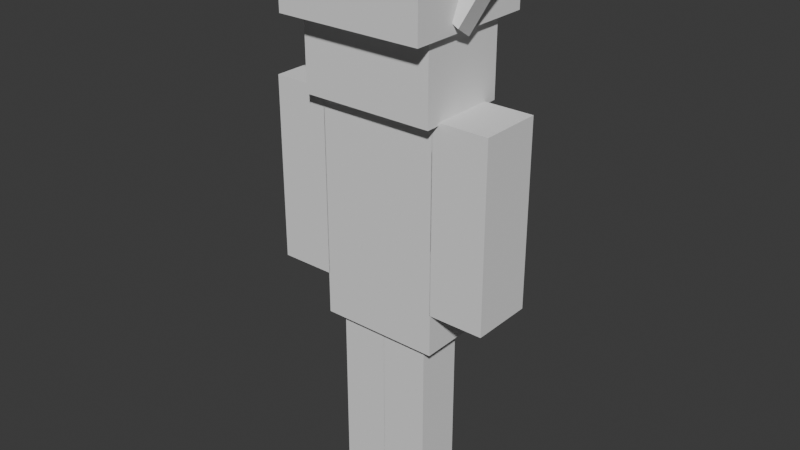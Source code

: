 # Source: yardrat.blend  (saved by Blender 5.1.30; exported with 4.5.12 LTS)
import bpy
from mathutils import Matrix  # noqa: F401  (used for matrix-valued properties, if any)

bpy.ops.wm.read_factory_settings(use_empty=True)
scene = bpy.context.scene
scene.name = 'Scene'

# ---- collections
col_collection = bpy.data.collections.new('Collection'); scene.collection.children.link(col_collection)

# ---- world
world_world = bpy.data.worlds.new('World'); scene.world = world_world
world_world.use_nodes = True; world_world.node_tree.nodes.clear()
_N = world_world.node_tree.nodes; _L = world_world.node_tree.links
n0 = _N.new('ShaderNodeOutputWorld'); n0.name = 'World Output'; n0.location = (200, 100)
n1 = _N.new('ShaderNodeBackground'); n1.name = 'Background'; n1.location = (-200, 100)
n1.inputs[0].default_value = (0.05088, 0.05088, 0.05088, 1.0)
_L.new(n1.outputs[0], n0.inputs[0])
n0.is_active_output = True
world_world.color = (0.05088, 0.05088, 0.05088)
world_world.sun_shadow_jitter_overblur = 0.0

# ---- meshes
me_cube_004 = bpy.data.meshes.new('Cube.004')
me_cube_004.from_pydata([(-0.4678, -2.03, 4.095), (-0.4678, -2.03, 6.833), (-0.4678, -1.199, 4.095), (-0.4678, -1.199, 6.833), (0.4678, -2.03, 4.095), (0.4678, -2.03, 6.833), (0.4678, -1.199, 4.095), (0.4678, -1.199, 6.833)], [], [(0, 1, 3, 2), (2, 3, 7, 6), (6, 7, 5, 4), (4, 5, 1, 0), (2, 6, 4, 0), (7, 3, 1, 5)])
_uv = me_cube_004.uv_layers.new(name='UVMap')
_uv.uv.foreach_set('vector', [0.375, 0.0, 0.625, 0.0, 0.625, 0.25, 0.375, 0.25, 0.375, 0.25, 0.625, 0.25, 0.625, 0.5, 0.375, 0.5, 0.375, 0.5, 0.625, 0.5, 0.625, 0.75, 0.375, 0.75, 0.375, 0.75, 0.625, 0.75, 0.625, 1.0, 0.375, 1.0, 0.125, 0.5, 0.375, 0.5, 0.375, 0.75, 0.125, 0.75, 0.625, 0.5, 0.875, 0.5, 0.875, 0.75, 0.625, 0.75])
me_cube_004.update()
me_cube_008 = bpy.data.meshes.new('Cube.008')
me_cube_008.from_pydata([(-0.4678, -1.211, 3.469), (-0.4678, -0.3116, 3.469), (-0.4678, -1.211, 6.833), (0.4678, -1.211, 3.469), (0.4678, -1.211, 6.833), (0.4678, -0.3116, 3.469), (0.4678, -0.3116, 6.833), (0.4678, 0.5875, 3.469), (0.4678, 0.5875, 6.833), (-0.4678, 0.5875, 3.469), (-0.4678, 0.5875, 6.833), (-0.4678, -0.3116, 6.833)], [], [(0, 2, 11, 1), (1, 5, 3, 0), (3, 4, 2, 0), (5, 6, 4, 3), (1, 9, 7, 5), (11, 6, 5, 1), (5, 7, 8, 6), (7, 9, 10, 8), (9, 1, 11, 10), (6, 8, 10, 11), (6, 11, 2, 4)])
_uv = me_cube_008.uv_layers.new(name='UVMap')
_uv.uv.foreach_set('vector', [0.375, 0.0, 0.625, 0.0, 0.625, 0.125, 0.375, 0.125, 0.125, 0.625, 0.375, 0.625, 0.375, 0.75, 0.125, 0.75, 0.375, 0.75, 0.625, 0.75, 0.625, 1.0, 0.375, 1.0, 0.375, 0.625, 0.625, 0.625, 0.625, 0.75, 0.375, 0.75, 0.125, 0.625, 0.125, 0.75, 0.375, 0.75, 0.375, 0.625, 0.625, 0.125, 0.625, 0.625, 0.375, 0.625, 0.375, 0.125, 0.375, 0.625, 0.375, 0.75, 0.625, 0.75, 0.625, 0.625, 0.375, 0.75, 0.375, 1.0, 0.625, 1.0, 0.625, 0.75, 0.375, 0.0, 0.375, 0.125, 0.625, 0.125, 0.625, 0.0, 0.625, 0.625, 0.625, 0.75, 0.875, 0.75, 0.875, 0.625, 0.625, 0.625, 0.875, 0.625, 0.875, 0.75, 0.625, 0.75])
me_cube_008.update()
me_cube_009 = bpy.data.meshes.new('Cube.009')
me_cube_009.from_pydata([(-0.6761, -1.302, 6.794), (-0.6761, -0.3116, 6.794), (-0.6761, -1.302, 8.974), (0.6761, -1.302, 6.794), (0.6761, -1.302, 8.974), (0.6761, -0.3116, 6.794), (0.6761, -0.3116, 8.974), (0.6761, 0.6792, 6.794), (0.6761, 0.6792, 8.974), (-0.6761, 0.6792, 6.794), (-0.6761, 0.6792, 8.974), (-0.6761, -0.3116, 8.974), (-1.0, -1.4, 7.906), (-1.0, -0.3116, 7.906), (-1.0, -1.4, 9.122), (1.0, -1.4, 7.906), (1.0, -1.4, 9.122), (1.0, -0.3116, 7.906), (1.0, -0.3116, 9.122), (1.0, 0.7773, 7.906), (1.0, 0.7773, 9.122), (-1.0, 0.7773, 7.906), (-1.0, 0.7773, 9.122), (-1.0, -0.3116, 9.122), (0.08354, -1.431, 7.832), (0.08354, -1.161, 7.979), (-0.3723, -1.73, 8.72), (0.3723, -1.487, 8.0), (0.3723, -1.218, 8.147), (-0.08354, -1.786, 8.888), (-0.08354, -1.517, 9.034), (-0.3723, -1.461, 8.867), (0.08354, 0.8076, 7.832), (0.08354, 0.5383, 7.979), (-0.3723, 1.107, 8.72), (0.3723, 0.8642, 8.0), (0.3723, 0.5949, 8.147), (-0.08354, 1.163, 8.888), (-0.08354, 0.894, 9.034), (-0.3723, 0.8374, 8.867)], [], [(0, 2, 11, 1), (1, 5, 3, 0), (3, 4, 2, 0), (5, 6, 4, 3), (1, 9, 7, 5), (11, 6, 5, 1), (5, 7, 8, 6), (7, 9, 10, 8), (9, 1, 11, 10), (6, 8, 10, 11), (6, 11, 2, 4), (12, 14, 23, 13), (13, 17, 15, 12), (15, 16, 14, 12), (17, 18, 16, 15), (13, 21, 19, 17), (23, 18, 17, 13), (17, 19, 20, 18), (19, 21, 22, 20), (21, 13, 23, 22), (18, 20, 22, 23), (18, 23, 14, 16), (25, 28, 27, 24), (24, 26, 31, 25), (27, 29, 26, 24), (28, 30, 29, 27), (30, 31, 26, 29), (25, 31, 30, 28), (33, 32, 35, 36), (32, 33, 39, 34), (35, 32, 34, 37), (36, 35, 37, 38), (38, 37, 34, 39), (33, 36, 38, 39)])
_uv = me_cube_009.uv_layers.new(name='UVMap')
_uv.uv.foreach_set('vector', [0.375, 0.0, 0.625, 0.0, 0.625, 0.125, 0.375, 0.125, 0.125, 0.625, 0.375, 0.625, 0.375, 0.75, 0.125, 0.75, 0.375, 0.75, 0.625, 0.75, 0.625, 1.0, 0.375, 1.0, 0.375, 0.625, 0.625, 0.625, 0.625, 0.75, 0.375, 0.75, 0.125, 0.625, 0.125, 0.75, 0.375, 0.75, 0.375, 0.625, 0.625, 0.125, 0.625, 0.625, 0.375, 0.625, 0.375, 0.125, 0.375, 0.625, 0.375, 0.75, 0.625, 0.75, 0.625, 0.625, 0.375, 0.75, 0.375, 1.0, 0.625, 1.0, 0.625, 0.75, 0.375, 0.0, 0.375, 0.125, 0.625, 0.125, 0.625, 0.0, 0.625, 0.625, 0.625, 0.75, 0.875, 0.75, 0.875, 0.625, 0.625, 0.625, 0.875, 0.625, 0.875, 0.75, 0.625, 0.75, 0.375, 0.0, 0.625, 0.0, 0.625, 0.125, 0.375, 0.125, 0.125, 0.625, 0.375, 0.625, 0.375, 0.75, 0.125, 0.75, 0.375, 0.75, 0.625, 0.75, 0.625, 1.0, 0.375, 1.0, 0.375, 0.625, 0.625, 0.625, 0.625, 0.75, 0.375, 0.75, 0.125, 0.625, 0.125, 0.75, 0.375, 0.75, 0.375, 0.625, 0.625, 0.125, 0.625, 0.625, 0.375, 0.625, 0.375, 0.125, 0.375, 0.625, 0.375, 0.75, 0.625, 0.75, 0.625, 0.625, 0.375, 0.75, 0.375, 1.0, 0.625, 1.0, 0.625, 0.75, 0.375, 0.0, 0.375, 0.125, 0.625, 0.125, 0.625, 0.0, 0.625, 0.625, 0.625, 0.75, 0.875, 0.75, 0.875, 0.625, 0.625, 0.625, 0.875, 0.625, 0.875, 0.75, 0.625, 0.75, 0.125, 0.5, 0.375, 0.5, 0.375, 0.75, 0.125, 0.75, 0.375, 0.0, 0.625, 0.0, 0.625, 0.25, 0.375, 0.25, 0.375, 0.75, 0.625, 0.75, 0.625, 1.0, 0.375, 1.0, 0.375, 0.5, 0.625, 0.5, 0.625, 0.75, 0.375, 0.75, 0.625, 0.5, 0.875, 0.5, 0.875, 0.75, 0.625, 0.75, 0.375, 0.25, 0.625, 0.25, 0.625, 0.5, 0.375, 0.5, 0.125, 0.5, 0.125, 0.75, 0.375, 0.75, 0.375, 0.5, 0.375, 0.0, 0.375, 0.25, 0.625, 0.25, 0.625, 0.0, 0.375, 0.75, 0.375, 1.0, 0.625, 1.0, 0.625, 0.75, 0.375, 0.5, 0.375, 0.75, 0.625, 0.75, 0.625, 0.5, 0.625, 0.5, 0.625, 0.75, 0.875, 0.75, 0.875, 0.5, 0.375, 0.25, 0.375, 0.5, 0.625, 0.5, 0.625, 0.25])
me_cube_009.update()
me_cube_013 = bpy.data.meshes.new('Cube.013')
me_cube_013.from_pydata([(-0.4678, 1.407, 4.095), (-0.4678, 0.5763, 4.095), (-0.4678, 1.407, 6.833), (0.4678, 1.407, 4.095), (0.4678, 0.5763, 4.095), (0.4678, 1.407, 6.833), (0.4678, 0.5763, 6.833), (-0.4678, 0.5763, 6.833)], [], [(1, 0, 3, 4), (0, 1, 7, 2), (3, 0, 2, 5), (4, 3, 5, 6), (6, 5, 2, 7), (1, 4, 6, 7)])
_uv = me_cube_013.uv_layers.new(name='UVMap')
_uv.uv.foreach_set('vector', [0.125, 0.5, 0.125, 0.75, 0.375, 0.75, 0.375, 0.5, 0.375, 0.0, 0.375, 0.25, 0.625, 0.25, 0.625, 0.0, 0.375, 0.75, 0.375, 1.0, 0.625, 1.0, 0.625, 0.75, 0.375, 0.5, 0.375, 0.75, 0.625, 0.75, 0.625, 0.5, 0.625, 0.5, 0.625, 0.75, 0.875, 0.75, 0.875, 0.5, 0.375, 0.25, 0.375, 0.5, 0.625, 0.5, 0.625, 0.25])
me_cube_013.update()
me_cube_016 = bpy.data.meshes.new('Cube.016')
me_cube_016.from_pydata([(-1.0, -1.992, -1.0), (-1.0, -1.992, 1.0), (-1.0, 0.007761, -1.0), (-1.0, 0.007761, 1.0), (1.0, -1.992, -1.0), (1.0, -1.992, 1.0), (1.0, 0.007761, -1.0), (1.0, 0.007761, 1.0)], [], [(0, 1, 3, 2), (2, 3, 7, 6), (6, 7, 5, 4), (4, 5, 1, 0), (2, 6, 4, 0), (7, 3, 1, 5)])
_uv = me_cube_016.uv_layers.new(name='UVMap')
_uv.uv.foreach_set('vector', [0.375, 0.0, 0.625, 0.0, 0.625, 0.25, 0.375, 0.25, 0.375, 0.25, 0.625, 0.25, 0.625, 0.5, 0.375, 0.5, 0.375, 0.5, 0.625, 0.5, 0.625, 0.75, 0.375, 0.75, 0.375, 0.75, 0.625, 0.75, 0.625, 1.0, 0.375, 1.0, 0.125, 0.5, 0.375, 0.5, 0.375, 0.75, 0.125, 0.75, 0.625, 0.5, 0.875, 0.5, 0.875, 0.75, 0.625, 0.75])
me_cube_016.update()
me_cube_017 = bpy.data.meshes.new('Cube.017')
me_cube_017.from_pydata([(-1.0, 1.992, -1.0), (-1.0, -0.007761, -1.0), (-1.0, 1.992, 1.0), (1.0, 1.992, -1.0), (1.0, -0.007761, -1.0), (1.0, 1.992, 1.0), (1.0, -0.007761, 1.0), (-1.0, -0.007761, 1.0)], [], [(1, 0, 3, 4), (0, 1, 7, 2), (3, 0, 2, 5), (4, 3, 5, 6), (6, 5, 2, 7), (1, 4, 6, 7)])
_uv = me_cube_017.uv_layers.new(name='UVMap')
_uv.uv.foreach_set('vector', [0.125, 0.5, 0.125, 0.75, 0.375, 0.75, 0.375, 0.5, 0.375, 0.0, 0.375, 0.25, 0.625, 0.25, 0.625, 0.0, 0.375, 0.75, 0.375, 1.0, 0.625, 1.0, 0.625, 0.75, 0.375, 0.5, 0.375, 0.75, 0.625, 0.75, 0.625, 0.5, 0.625, 0.5, 0.625, 0.75, 0.875, 0.75, 0.875, 0.5, 0.375, 0.25, 0.375, 0.5, 0.625, 0.5, 0.625, 0.25])
me_cube_017.update()

# ---- objects
ob_body = bpy.data.objects.new('Body', me_cube_004)
ob_body_1 = bpy.data.objects.new('body', me_cube_008)
ob_head = bpy.data.objects.new('head', me_cube_009)
ob_rightarm = bpy.data.objects.new('rightarm', me_cube_013)
ob_leftleg = bpy.data.objects.new('leftleg', me_cube_016)
ob_rightleg = bpy.data.objects.new('rightleg', me_cube_017)

# ---- transforms, parenting, visibility, modifiers, constraints
ob_body.location = (0.1039, -0.1039, 5.96e-08)
ob_body.rotation_euler = (0.0, -0.0, -1.571)
ob_body_1.location = (0.1039, -0.1039, 5.96e-08)
ob_body_1.rotation_euler = (0.0, -0.0, -1.571)
ob_head.location = (0.1039, -0.1039, 5.96e-08)
ob_head.rotation_euler = (0.0, -0.0, -1.571)
ob_rightarm.location = (0.1039, -0.1039, 5.96e-08)
ob_rightarm.rotation_euler = (0.0, -0.0, -1.571)
ob_leftleg.location = (-0.2077, -0.1039, 2.154)
ob_leftleg.rotation_euler = (0.0, -0.0, -1.571)
ob_leftleg.scale = (0.3512, 0.3562, 1.362)
ob_rightleg.location = (-0.2077, -0.1039, 2.154)
ob_rightleg.rotation_euler = (0.0, -0.0, -1.571)
ob_rightleg.scale = (0.3512, 0.3562, 1.362)

# ---- collection membership
col_collection.objects.link(ob_body)
col_collection.objects.link(ob_body_1)
col_collection.objects.link(ob_head)
col_collection.objects.link(ob_rightarm)
col_collection.objects.link(ob_leftleg)
col_collection.objects.link(ob_rightleg)

# ---- scene / render settings (as saved in the file)
scene.frame_start = 1; scene.frame_end = 250; scene.frame_set(1)
scene.render.engine = 'BLENDER_EEVEE_NEXT'
scene.render.bake_bias = 0.0
scene.render.bake_samples = 0
scene.cycles.sampling_pattern = 'TABULATED_SOBOL'
scene.eevee.use_volume_custom_range = False
bpy.context.view_layer.update()

# ---- added for rendering (the .blend has no active camera and no usable light): camera, sun
cam_auto = bpy.data.cameras.new('AutoCamera')
cam_auto.lens = 50.0
cam_auto.sensor_width = 36.0
cam_auto.clip_end = 1000.0
ob_auto_camera = bpy.data.objects.new('AutoCamera', cam_auto)
scene.collection.objects.link(ob_auto_camera)
ob_auto_camera.location = (8.33236, -10.3519, 11.7893)
ob_auto_camera.rotation_euler = (1.09748, -7.21219e-08, 0.694738)
scene.camera = ob_auto_camera
light_auto_sun = bpy.data.lights.new('AutoSun', 'SUN')
light_auto_sun.energy = 3.0
light_auto_sun.angle = 0.0523599
ob_auto_sun = bpy.data.objects.new('AutoSun', light_auto_sun)
scene.collection.objects.link(ob_auto_sun)
ob_auto_sun.rotation_euler = (0.872665, 0.174533, 0.523599)
bpy.context.view_layer.update()
